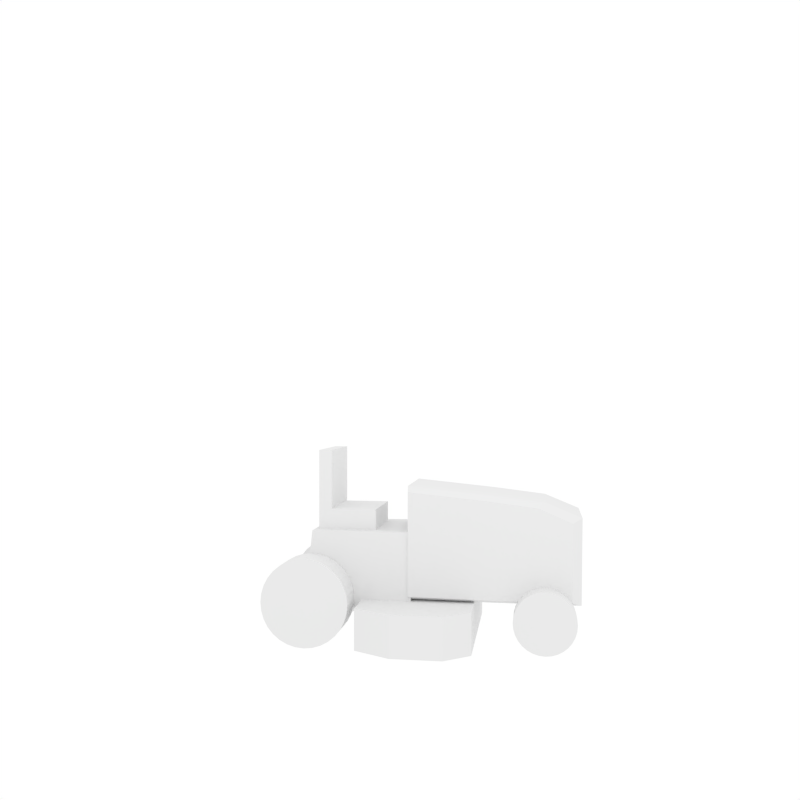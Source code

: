 # Source: lawnmower.blend  (saved by Blender 2.73.0; exported with 4.5.12 LTS)
import bpy
from mathutils import Matrix  # noqa: F401  (used for matrix-valued properties, if any)

bpy.ops.wm.read_factory_settings(use_empty=True)
scene = bpy.context.scene
scene.name = 'Scene'

# ---- collections
col_collection_1 = bpy.data.collections.new('Collection 1'); scene.collection.children.link(col_collection_1)

# ---- materials (node trees are filled in below, after node groups)
mat_material = bpy.data.materials.new('Material')
mat_material.alpha_threshold = 0.0
mat_material.use_transparent_shadow = False
mat_material.roughness = 0.5
mat_material.line_color = (0.0, 0.0, 0.0, 1.0)

# ---- material node trees

# ---- world
world_world_001 = bpy.data.worlds.new('World.001'); scene.world = world_world_001
world_world_001.color = (1.0, 1.0, 1.0)
world_world_001.use_sun_shadow = False
world_world_001.sun_shadow_jitter_overblur = 0.0
world_world_001.cycles.sampling_method = 'MANUAL'
world_world_001.cycles.sample_map_resolution = 256

# ---- cameras
cam_camera = bpy.data.cameras.new('Camera')
cam_camera.clip_end = 100.0
cam_camera.lens = 35.0
cam_camera.sensor_width = 32.0
cam_camera.sensor_height = 18.0
cam_camera.ortho_scale = 7.314
cam_camera.dof.focus_distance = 0.0
cam_camera.dof.aperture_fstop = 128.0

# ---- lights
light_lamp = bpy.data.lights.new('Lamp', 'POINT')
light_lamp.transmission_factor = 0.0
light_lamp.cutoff_distance = 30.0
light_lamp.energy = 100.0
light_lamp.shadow_buffer_clip_start = 1.001
light_lamp.shadow_soft_size = 0.1
light_lamp.shadow_maximum_resolution = 0.006
light_lamp.use_absolute_resolution = True
light_lamp.cycles.use_multiple_importance_sampling = False

# ---- meshes
me_cube = bpy.data.meshes.new('Cube')
me_cube.from_pydata([(0.995, -2.9, 0.927), (0.995, -2.92, 2.457), (0.995, 0.3061, 0.9434), (0.995, 0.2988, 3.015), (0.995, -1.263, 0.927), (0.995, -1.263, 2.861), (0.0, -3.081, 0.8511), (0.0, -3.1, 2.547), (0.0, 0.3185, 3.124), (0.0, 0.3262, 0.8676), (0.0, -1.343, 2.961), (0.0, -1.343, 0.8511), (0.8305, 0.3185, 3.124), (0.8305, -1.343, 2.961), (0.8305, -3.081, 0.8511), (0.8305, -3.1, 2.547), (0.8305, 0.3262, 0.8676), (0.8305, -1.343, 0.8511), (0.995, -2.272, 0.927), (0.995, -2.269, 2.739), (0.0, -2.399, 2.834), (0.0, -2.403, 0.8511), (0.8305, -2.399, 2.834), (0.8305, -2.403, 0.8511), (0.995, -2.27, 1.833), (0.8305, -3.09, 1.699), (0.0, -3.09, 1.699), (0.995, -1.263, 1.894), (0.995, 0.3025, 1.979), (0.995, -2.91, 1.692), (1.704, 1.235, 0.03861), (1.704, -1.007, 0.03861), (1.704, 1.235, 0.8459), (1.704, -1.007, 0.8459), (0.0, 1.235, 0.8459), (1.704, 1.235, 0.4422), (0.0, 1.235, 0.03861), (2.131, -0.007425, 0.8459), (1.704, -1.007, 0.4422), (2.131, -0.007425, 0.03861), (0.0, -1.007, 0.8459), (0.0, -1.007, 0.03861), (0.0, -0.007425, 0.8459), (0.0, -0.007425, 0.03861), (0.0, -1.007, 0.4422), (2.131, -0.007425, 0.4422), (0.0, 1.235, 0.4422), (2.131, -0.5074, 0.8459), (2.131, 0.4926, 0.03861), (2.131, 0.4926, 0.8459), (2.131, -0.5074, 0.03861), (0.0, -0.5074, 0.8459), (0.0, 0.4926, 0.8459), (0.0, -0.5074, 0.03861), (0.0, 0.4926, 0.03861), (2.131, 0.4926, 0.4422), (2.131, -0.5074, 0.4422), (0.0, 0.3224, 1.996), (0.0, 0.2483, 0.8316), (0.0, 2.427, 0.5467), (0.9576, 2.427, 0.5467), (0.9576, 0.2483, 0.8316), (0.0, 0.2483, 2.21), (0.0, 2.248, 2.21), (0.9576, 2.248, 2.21), (0.9576, 0.2483, 2.21), (0.0, 1.322, 1.852), (0.0, 2.16, 1.852), (0.739, 2.16, 1.852), (0.739, 0.9891, 1.852), (0.0, 2.16, 3.819), (0.739, 2.16, 3.819), (0.0, 1.322, 2.626), (0.0, 1.9, 3.819), (0.0, 2.16, 2.836), (0.0, 1.741, 1.852), (0.0, 2.16, 3.819), (0.739, 2.16, 2.626), (0.0, 2.16, 1.852), (0.739, 1.9, 3.819), (0.739, 0.9891, 2.626), (0.9224, 1.741, 1.852), (0.0, 0.9891, 1.852), (0.0, 1.9, 3.819), (0.0, 1.741, 1.852), (0.0, 0.9891, 2.626), (0.739, 1.9, 2.626), (0.0, 2.16, 2.836), (0.0, 1.9, 2.626), (0.9507, -2.714, 0.1022), (0.9507, -2.806, 0.1776), (0.9507, -2.881, 0.2695), (0.9507, -2.937, 0.3744), (0.9507, -2.972, 0.4882), (0.9507, -2.983, 0.6066), (0.9507, -2.972, 0.7249), (0.9507, -2.937, 0.8387), (0.9507, -2.881, 0.9436), (0.9507, -2.806, 1.036), (0.9507, -2.714, 1.111), (0.9507, -2.609, 1.167), (0.9507, -2.495, 1.202), (0.9507, -2.377, 1.213), (0.9507, -2.258, 1.202), (0.9507, -2.145, 1.167), (0.9507, -2.04, 1.111), (0.9507, -1.948, 1.036), (0.9507, -1.872, 0.9436), (0.9507, -1.816, 0.8387), (0.9507, -1.782, 0.7249), (0.9507, -1.77, 0.6066), (0.9507, -2.609, 0.0461), (0.9507, -2.495, 0.01158), (0.9507, -2.377, -7.272e-05), (0.9507, -2.258, 0.01158), (0.9507, -2.145, 0.0461), (0.9507, -2.04, 0.1022), (0.9507, -1.948, 0.1776), (0.9507, -1.872, 0.2695), (0.9507, -1.816, 0.3744), (0.9507, -1.782, 0.4882), (1.409, -2.714, 0.1022), (1.409, -2.806, 0.1776), (1.409, -2.881, 0.2695), (1.409, -2.937, 0.3744), (1.409, -2.972, 0.4882), (1.409, -2.983, 0.6066), (1.409, -2.972, 0.7249), (1.409, -2.937, 0.8387), (1.409, -2.881, 0.9436), (1.409, -2.806, 1.036), (1.409, -2.714, 1.111), (1.409, -2.609, 1.167), (1.409, -2.495, 1.202), (1.409, -2.377, 1.213), (1.409, -2.258, 1.202), (1.409, -2.145, 1.167), (1.409, -2.04, 1.111), (1.409, -1.948, 1.036), (1.409, -1.872, 0.9436), (1.409, -1.816, 0.8387), (1.409, -1.782, 0.7249), (1.409, -1.77, 0.6066), (1.409, -2.609, 0.0461), (1.409, -2.495, 0.01158), (1.409, -2.377, -7.272e-05), (1.409, -2.258, 0.01158), (1.409, -2.145, 0.0461), (1.409, -2.04, 0.1022), (1.409, -1.948, 0.1776), (1.409, -1.872, 0.2695), (1.409, -1.816, 0.3744), (1.409, -1.782, 0.4882), (0.9595, 1.772, 0.1588), (0.9595, 1.64, 0.2668), (0.9595, 1.532, 0.3984), (0.9595, 1.452, 0.5486), (0.9595, 1.402, 0.7116), (0.9595, 1.386, 0.8811), (0.9595, 1.402, 1.051), (0.9595, 1.452, 1.214), (0.9595, 1.532, 1.364), (0.9595, 1.64, 1.495), (0.9595, 1.772, 1.603), (0.9595, 1.922, 1.684), (0.9595, 2.085, 1.733), (0.9595, 2.254, 1.75), (0.9595, 2.424, 1.733), (0.9595, 2.587, 1.684), (0.9595, 2.737, 1.603), (0.9595, 2.869, 1.495), (0.9595, 2.977, 1.364), (0.9595, 3.057, 1.214), (0.9595, 3.106, 1.051), (0.9595, 3.123, 0.8811), (0.9595, 1.922, 0.0785), (0.9595, 2.085, 0.02907), (0.9595, 2.254, 0.01237), (0.9595, 2.424, 0.02907), (0.9595, 2.587, 0.0785), (0.9595, 2.737, 0.1588), (0.9595, 2.869, 0.2668), (0.9595, 2.977, 0.3984), (0.9595, 3.057, 0.5486), (0.9595, 3.106, 0.7116), (1.615, 1.772, 0.1588), (1.615, 1.64, 0.2668), (1.615, 1.532, 0.3984), (1.615, 1.452, 0.5486), (1.615, 1.402, 0.7116), (1.615, 1.386, 0.8811), (1.615, 1.402, 1.051), (1.615, 1.452, 1.214), (1.615, 1.532, 1.364), (1.615, 1.64, 1.495), (1.615, 1.772, 1.603), (1.615, 1.922, 1.684), (1.615, 2.085, 1.733), (1.615, 2.254, 1.75), (1.615, 2.424, 1.733), (1.615, 2.587, 1.684), (1.615, 2.737, 1.603), (1.615, 2.869, 1.495), (1.615, 2.977, 1.364), (1.615, 3.057, 1.214), (1.615, 3.106, 1.051), (1.615, 3.123, 0.8811), (1.615, 1.922, 0.0785), (1.615, 2.085, 0.02907), (1.615, 2.254, 0.01237), (1.615, 2.424, 0.02907), (1.615, 2.587, 0.0785), (1.615, 2.737, 0.1588), (1.615, 2.869, 0.2668), (1.615, 2.977, 0.3984), (1.615, 3.057, 0.5486), (1.615, 3.106, 0.7116)], [], [(23, 18, 0, 14), (22, 15, 1, 19), (24, 19, 1, 29), (28, 3, 5, 27), (12, 13, 5, 3), (16, 2, 4, 17), (25, 15, 7, 26), (29, 1, 15, 25), (9, 16, 17, 11), (8, 10, 13, 12), (28, 2, 16, 9, 57, 8, 12, 3), (20, 7, 15, 22), (21, 23, 14, 6), (11, 17, 23, 21), (10, 20, 22, 13), (18, 24, 29, 0), (27, 5, 19, 24), (13, 22, 19, 5), (17, 4, 18, 23), (0, 29, 25, 14), (4, 27, 24, 18), (2, 28, 27, 4), (14, 25, 26, 6), (46, 35, 30, 36), (56, 38, 31, 50), (54, 36, 30, 48), (47, 37, 42, 51), (49, 32, 34, 52), (53, 43, 39, 50), (38, 44, 41, 31), (33, 40, 44, 38), (55, 45, 39, 48), (49, 37, 45, 55), (47, 33, 38, 56), (34, 32, 35, 46), (37, 47, 56, 45), (32, 49, 55, 35), (35, 55, 48, 30), (41, 53, 50, 31), (37, 49, 52, 42), (33, 47, 51, 40), (43, 54, 48, 39), (45, 56, 50, 39), (62, 63, 59, 58), (63, 64, 60, 59), (64, 65, 61, 60), (65, 62, 58, 61), (58, 59, 60, 61), (65, 64, 63, 62), (68, 77, 80, 69), (87, 77, 68, 78), (85, 72, 66, 82), (84, 78, 68, 81), (83, 76, 70, 73), (79, 71, 76, 83), (82, 84, 81, 69), (66, 75, 84, 82), (75, 67, 78, 84), (80, 85, 82, 69), (71, 79, 86, 77), (74, 87, 78, 67), (70, 76, 87, 74), (76, 71, 77, 87), (73, 70, 74, 88), (85, 80, 86, 88, 72), (73, 88, 86, 79, 83), (112, 113, 145, 144), (108, 107, 139, 140), (118, 119, 151, 150), (151, 152, 142, 141, 140, 139, 138, 137, 136, 135, 134, 133, 132, 131, 130, 129, 128, 127, 126, 125, 124, 123, 122, 121, 143, 144, 145, 146, 147, 148, 149, 150), (101, 100, 132, 133), (95, 94, 126, 127), (115, 116, 148, 147), (89, 111, 143, 121), (104, 103, 135, 136), (103, 102, 134, 135), (91, 90, 122, 123), (107, 106, 138, 139), (96, 95, 127, 128), (119, 118, 117, 116, 115, 114, 113, 112, 111, 89, 90, 91, 92, 93, 94, 95, 96, 97, 98, 99, 100, 101, 102, 103, 104, 105, 106, 107, 108, 109, 110, 120), (119, 120, 152, 151), (93, 92, 124, 125), (92, 91, 123, 124), (97, 96, 128, 129), (99, 98, 130, 131), (117, 118, 150, 149), (116, 117, 149, 148), (111, 112, 144, 143), (120, 110, 142, 152), (94, 93, 125, 126), (105, 104, 136, 137), (100, 99, 131, 132), (90, 89, 121, 122), (102, 101, 133, 134), (113, 114, 146, 145), (106, 105, 137, 138), (110, 109, 141, 142), (114, 115, 147, 146), (98, 97, 129, 130), (109, 108, 140, 141), (176, 177, 209, 208), (172, 171, 203, 204), (182, 183, 215, 214), (215, 216, 206, 205, 204, 203, 202, 201, 200, 199, 198, 197, 196, 195, 194, 193, 192, 191, 190, 189, 188, 187, 186, 185, 207, 208, 209, 210, 211, 212, 213, 214), (165, 164, 196, 197), (159, 158, 190, 191), (179, 180, 212, 211), (153, 175, 207, 185), (168, 167, 199, 200), (167, 166, 198, 199), (155, 154, 186, 187), (171, 170, 202, 203), (160, 159, 191, 192), (183, 182, 181, 180, 179, 178, 177, 176, 175, 153, 154, 155, 156, 157, 158, 159, 160, 161, 162, 163, 164, 165, 166, 167, 168, 169, 170, 171, 172, 173, 174, 184), (183, 184, 216, 215), (157, 156, 188, 189), (156, 155, 187, 188), (161, 160, 192, 193), (163, 162, 194, 195), (181, 182, 214, 213), (180, 181, 213, 212), (175, 176, 208, 207), (184, 174, 206, 216), (158, 157, 189, 190), (169, 168, 200, 201), (164, 163, 195, 196), (154, 153, 185, 186), (166, 165, 197, 198), (177, 178, 210, 209), (170, 169, 201, 202), (174, 173, 205, 206), (178, 179, 211, 210), (162, 161, 193, 194), (173, 172, 204, 205)])
_uv = me_cube.uv_layers.new(name='UVMap')
_uv.uv.foreach_set('vector', [0.2338, 0.2081, 0.2239, 0.2024, 0.2479, 0.1893, 0.2568, 0.1911, 0.2085, 0.1111, 0.2405, 0.1221, 0.2324, 0.1293, 0.2026, 0.1208, 0.2121, 0.1618, 0.2026, 0.1208, 0.2324, 0.1293, 0.2422, 0.1598, 0.09708, 0.1847, 0.09127, 0.1471, 0.1535, 0.125, 0.1657, 0.1703, 0.08557, 0.1401, 0.1548, 0.1143, 0.1535, 0.125, 0.09127, 0.1471, 0.1109, 0.2256, 0.1143, 0.2184, 0.1765, 0.2178, 0.182, 0.2261, 0.2533, 0.1566, 0.2405, 0.1221, 0.2722, 0.08219, 0.3094, 0.1425, 0.2422, 0.1598, 0.2324, 0.1293, 0.2405, 0.1221, 0.2533, 0.1566, 0.08515, 0.2629, 0.1109, 0.2256, 0.182, 0.2261, 0.1909, 0.2781, 0.04747, 0.1168, 0.1432, 0.06317, 0.1548, 0.1143, 0.08557, 0.1401, 0.09708, 0.1847, 0.1143, 0.2184, 0.1109, 0.2256, 0.08515, 0.2629, 0.03489, 0.1972, 0.04747, 0.1168, 0.08557, 0.1401, 0.09127, 0.1471, 0.2191, 0.06039, 0.2722, 0.08219, 0.2405, 0.1221, 0.2085, 0.1111, 0.2663, 0.2542, 0.2338, 0.2081, 0.2568, 0.1911, 0.3094, 0.2153, 0.1909, 0.2781, 0.182, 0.2261, 0.2338, 0.2081, 0.2663, 0.2542, 0.1432, 0.06317, 0.2191, 0.06039, 0.2085, 0.1111, 0.1548, 0.1143, 0.2239, 0.2024, 0.2121, 0.1618, 0.2422, 0.1598, 0.2479, 0.1893, 0.1657, 0.1703, 0.1535, 0.125, 0.2026, 0.1208, 0.2121, 0.1618, 0.1548, 0.1143, 0.2085, 0.1111, 0.2026, 0.1208, 0.1535, 0.125, 0.182, 0.2261, 0.1765, 0.2178, 0.2239, 0.2024, 0.2338, 0.2081, 0.2479, 0.1893, 0.2422, 0.1598, 0.2533, 0.1566, 0.2568, 0.1911, 0.1765, 0.2178, 0.1657, 0.1703, 0.2121, 0.1618, 0.2239, 0.2024, 0.1143, 0.2184, 0.09708, 0.1847, 0.1657, 0.1703, 0.1765, 0.2178, 0.2568, 0.1911, 0.2533, 0.1566, 0.3094, 0.1425, 0.3094, 0.2153, 0.8, 0.3962, 0.8, 0.4961, 0.7757, 0.4961, 0.7757, 0.3962, 0.897, 0.4961, 0.897, 0.4711, 0.9213, 0.4711, 0.9213, 0.4961, 0.7932, 0.5839, 0.7932, 0.6274, 0.6908, 0.6274, 0.6651, 0.5839, 0.7932, 0.5981, 0.7932, 0.5688, 0.9213, 0.5688, 0.9213, 0.5981, 0.7932, 0.5395, 0.8188, 0.4961, 0.9213, 0.4961, 0.9213, 0.5395, 0.7932, 0.5253, 0.7932, 0.5546, 0.6651, 0.5546, 0.6651, 0.5253, 0.897, 0.4711, 0.897, 0.3712, 0.9213, 0.3712, 0.9213, 0.4711, 0.8728, 0.4711, 0.8728, 0.3712, 0.897, 0.3712, 0.897, 0.4711, 0.8485, 0.4383, 0.8485, 0.4672, 0.8242, 0.4672, 0.8242, 0.4383, 0.8728, 0.4383, 0.8728, 0.4672, 0.8485, 0.4672, 0.8485, 0.4383, 0.8728, 0.4961, 0.8728, 0.4711, 0.897, 0.4711, 0.897, 0.4961, 0.8242, 0.3962, 0.8242, 0.4961, 0.8, 0.4961, 0.8, 0.3962, 0.8728, 0.4672, 0.8728, 0.4961, 0.8485, 0.4961, 0.8485, 0.4672, 0.8728, 0.3912, 0.8728, 0.4383, 0.8485, 0.4383, 0.8485, 0.3912, 0.8485, 0.3912, 0.8485, 0.4383, 0.8242, 0.4383, 0.8242, 0.3912, 0.7932, 0.4961, 0.7932, 0.5253, 0.6651, 0.5253, 0.6908, 0.4961, 0.7932, 0.5688, 0.7932, 0.5395, 0.9213, 0.5395, 0.9213, 0.5688, 0.8188, 0.6274, 0.7932, 0.5981, 0.9213, 0.5981, 0.9213, 0.6274, 0.7932, 0.5546, 0.7932, 0.5839, 0.6651, 0.5839, 0.6651, 0.5546, 0.8485, 0.4672, 0.8485, 0.4961, 0.8242, 0.4961, 0.8242, 0.4672, 0.3012, 0.1567, 0.3012, 0.2622, 0.2156, 0.2716, 0.2302, 0.1567, 0.2519, 0.1567, 0.2026, 0.1567, 0.2026, 0.0684, 0.2519, 0.0684, 0.13, 0.2622, 0.13, 0.1567, 0.2009, 0.1567, 0.2156, 0.2716, 0.2026, 0.1567, 0.1533, 0.1567, 0.1533, 0.08394, 0.2026, 0.08394, 0.08068, 0.2716, 0.08068, 0.1557, 0.13, 0.1557, 0.13, 0.2716, 0.3012, 0.05112, 0.3012, 0.1567, 0.2519, 0.1567, 0.2519, 0.05112, 0.7985, 0.386, 0.8712, 0.386, 0.8712, 0.5063, 0.7985, 0.5063, 0.9407, 0.5255, 0.8712, 0.504, 0.8712, 0.4245, 0.9407, 0.4245, 0.6837, 0.5471, 0.715, 0.5471, 0.715, 0.6265, 0.6837, 0.6265, 0.8712, 0.5835, 0.8712, 0.6265, 0.8017, 0.6265, 0.7845, 0.5835, 0.9407, 0.6265, 0.9407, 0.6265, 0.9407, 0.6265, 0.9407, 0.6265, 0.6837, 0.6265, 0.6592, 0.6265, 0.6592, 0.5506, 0.6837, 0.5506, 0.8712, 0.5063, 0.8712, 0.5835, 0.7845, 0.5835, 0.8017, 0.5063, 0.9407, 0.6265, 0.9407, 0.6265, 0.9407, 0.6265, 0.9407, 0.6265, 0.9407, 0.6265, 0.9407, 0.6265, 0.9407, 0.6265, 0.9407, 0.6265, 0.9407, 0.4245, 0.8712, 0.4245, 0.8712, 0.345, 0.9407, 0.345, 0.7045, 0.3837, 0.729, 0.3837, 0.729, 0.5063, 0.7045, 0.5063, 0.9407, 0.6265, 0.9407, 0.6265, 0.9407, 0.6265, 0.9407, 0.6265, 0.9407, 0.6265, 0.9407, 0.6265, 0.9407, 0.6265, 0.9407, 0.6265, 0.9407, 0.6265, 0.8712, 0.6265, 0.8712, 0.504, 0.9407, 0.5255, 0.6801, 0.3837, 0.7045, 0.3837, 0.7045, 0.4847, 0.6801, 0.5063, 0.7845, 0.6265, 0.715, 0.6265, 0.715, 0.533, 0.7845, 0.533, 0.7845, 0.5924, 0.729, 0.5063, 0.729, 0.3837, 0.7985, 0.3837, 0.7985, 0.5063, 0.729, 0.5063, 0.8216, 0.1202, 0.8216, 0.1265, 0.7899, 0.1265, 0.7899, 0.1202, 0.7381, 0.07512, 0.7381, 0.08398, 0.7064, 0.08398, 0.7064, 0.07512, 0.7381, 0.15, 0.7381, 0.1582, 0.7064, 0.1582, 0.7064, 0.15, 0.867, 0.2659, 0.8654, 0.2746, 0.8623, 0.2828, 0.8577, 0.2901, 0.8519, 0.2964, 0.8451, 0.3013, 0.8374, 0.3047, 0.8294, 0.3064, 0.8211, 0.3064, 0.8131, 0.3047, 0.8055, 0.3013, 0.7986, 0.2964, 0.7928, 0.2901, 0.7882, 0.2828, 0.7851, 0.2746, 0.7835, 0.2659, 0.7835, 0.257, 0.7851, 0.2483, 0.7882, 0.2401, 0.7928, 0.2328, 0.7986, 0.2265, 0.8055, 0.2216, 0.8131, 0.2182, 0.8211, 0.2165, 0.8294, 0.2165, 0.8374, 0.2182, 0.8451, 0.2216, 0.8519, 0.2265, 0.8577, 0.2328, 0.8623, 0.2401, 0.8654, 0.2483, 0.867, 0.257, 0.7064, 0.2822, 0.7064, 0.2733, 0.7381, 0.2733, 0.7381, 0.2822, 0.8216, 0.05663, 0.8216, 0.06289, 0.7899, 0.06289, 0.7899, 0.05663, 0.7381, 0.1238, 0.7381, 0.1325, 0.7064, 0.1325, 0.7064, 0.1238, 0.8216, 0.1047, 0.8216, 0.1129, 0.7899, 0.1129, 0.7899, 0.1047, 0.7064, 0.3064, 0.7064, 0.2991, 0.7381, 0.2991, 0.7381, 0.3064, 0.7064, 0.2991, 0.7064, 0.2909, 0.7381, 0.2909, 0.7381, 0.2991, 0.8216, 0.08714, 0.8216, 0.096, 0.7899, 0.096, 0.7899, 0.08714, 0.7381, 0.08398, 0.7381, 0.09267, 0.7064, 0.09267, 0.7064, 0.08398, 0.8216, 0.05171, 0.8216, 0.05663, 0.7899, 0.05663, 0.7899, 0.05171, 0.8654, 0.1846, 0.8623, 0.1928, 0.8577, 0.2002, 0.8519, 0.2064, 0.8451, 0.2113, 0.8374, 0.2147, 0.8294, 0.2165, 0.8211, 0.2165, 0.8131, 0.2147, 0.8055, 0.2113, 0.7986, 0.2064, 0.7928, 0.2002, 0.7882, 0.1928, 0.7851, 0.1846, 0.7835, 0.1759, 0.7835, 0.1671, 0.7851, 0.1584, 0.7882, 0.1502, 0.7928, 0.1428, 0.7986, 0.1365, 0.8055, 0.1316, 0.8131, 0.1282, 0.8211, 0.1265, 0.8294, 0.1265, 0.8374, 0.1282, 0.8451, 0.1316, 0.8519, 0.1365, 0.8577, 0.1428, 0.8623, 0.1502, 0.8654, 0.1584, 0.867, 0.1671, 0.867, 0.1759, 0.7381, 0.1582, 0.7381, 0.1656, 0.7064, 0.1656, 0.7064, 0.1582, 0.8216, 0.07026, 0.8216, 0.07845, 0.7899, 0.07845, 0.7899, 0.07026, 0.8216, 0.07845, 0.8216, 0.08714, 0.7899, 0.08714, 0.7899, 0.07845, 0.7064, 0.2491, 0.7064, 0.2428, 0.7381, 0.2428, 0.7381, 0.2491, 0.7064, 0.2646, 0.7064, 0.2565, 0.7381, 0.2565, 0.7381, 0.2646, 0.7381, 0.1413, 0.7381, 0.15, 0.7064, 0.15, 0.7064, 0.1413, 0.7381, 0.1325, 0.7381, 0.1413, 0.7064, 0.1413, 0.7064, 0.1325, 0.8216, 0.1129, 0.8216, 0.1202, 0.7899, 0.1202, 0.7899, 0.1129, 0.7381, 0.05088, 0.7381, 0.05824, 0.7064, 0.05824, 0.7064, 0.05088, 0.8216, 0.06289, 0.8216, 0.07026, 0.7899, 0.07026, 0.7899, 0.06289, 0.7381, 0.1009, 0.7381, 0.1082, 0.7064, 0.1082, 0.7064, 0.1009, 0.7064, 0.2733, 0.7064, 0.2646, 0.7381, 0.2646, 0.7381, 0.2733, 0.8216, 0.096, 0.8216, 0.1047, 0.7899, 0.1047, 0.7899, 0.096, 0.7064, 0.2909, 0.7064, 0.2822, 0.7381, 0.2822, 0.7381, 0.2909, 0.7381, 0.1082, 0.7381, 0.1156, 0.7064, 0.1156, 0.7064, 0.1082, 0.7381, 0.09267, 0.7381, 0.1009, 0.7064, 0.1009, 0.7064, 0.09267, 0.7381, 0.05824, 0.7381, 0.06643, 0.7064, 0.06643, 0.7064, 0.05824, 0.7381, 0.1156, 0.7381, 0.1238, 0.7064, 0.1238, 0.7064, 0.1156, 0.7064, 0.2565, 0.7064, 0.2491, 0.7381, 0.2491, 0.7381, 0.2565, 0.7381, 0.06643, 0.7381, 0.07512, 0.7064, 0.07512, 0.7064, 0.06643, 0.7835, 0.2975, 0.7835, 0.3064, 0.7381, 0.3064, 0.7381, 0.2975, 0.7835, 0.06082, 0.7835, 0.07351, 0.7381, 0.07351, 0.7381, 0.06082, 0.867, 0.1042, 0.867, 0.116, 0.8216, 0.116, 0.8216, 0.1042, 0.9552, 0.2991, 0.9443, 0.304, 0.9328, 0.3064, 0.921, 0.3064, 0.9094, 0.304, 0.8985, 0.2991, 0.8887, 0.2921, 0.8804, 0.2831, 0.8739, 0.2725, 0.8693, 0.2608, 0.867, 0.2484, 0.867, 0.2357, 0.8693, 0.2232, 0.8739, 0.2115, 0.8804, 0.201, 0.8887, 0.192, 0.8985, 0.1849, 0.9094, 0.1801, 0.921, 0.1776, 0.9328, 0.1776, 0.9443, 0.1801, 0.9552, 0.1849, 0.965, 0.192, 0.9733, 0.201, 0.9799, 0.2115, 0.9844, 0.2232, 0.9867, 0.2357, 0.9867, 0.2484, 0.9844, 0.2608, 0.9799, 0.2725, 0.9733, 0.2831, 0.965, 0.2921, 0.7381, 0.1716, 0.7381, 0.159, 0.7835, 0.159, 0.7835, 0.1716, 0.7835, 0.2064, 0.7835, 0.2153, 0.7381, 0.2153, 0.7381, 0.2064, 0.867, 0.06666, 0.867, 0.0791, 0.8216, 0.0791, 0.8216, 0.06666, 0.7835, 0.2752, 0.7835, 0.2869, 0.7381, 0.2869, 0.7381, 0.2752, 0.7381, 0.2064, 0.7381, 0.1958, 0.7835, 0.1958, 0.7835, 0.2064, 0.7381, 0.1958, 0.7381, 0.1841, 0.7835, 0.1841, 0.7835, 0.1958, 0.7835, 0.2501, 0.7835, 0.2627, 0.7381, 0.2627, 0.7381, 0.2501, 0.7835, 0.07351, 0.7835, 0.08595, 0.7381, 0.08595, 0.7381, 0.07351, 0.7381, 0.1153, 0.7381, 0.1082, 0.7835, 0.1082, 0.7835, 0.1153, 0.9094, 0.1751, 0.8985, 0.1703, 0.8887, 0.1632, 0.8804, 0.1543, 0.8739, 0.1437, 0.8693, 0.132, 0.867, 0.1195, 0.867, 0.1068, 0.8693, 0.0944, 0.8739, 0.08268, 0.8804, 0.07213, 0.8887, 0.06316, 0.8985, 0.05611, 0.9094, 0.05126, 0.921, 0.04878, 0.9328, 0.04878, 0.9443, 0.05126, 0.9552, 0.05611, 0.965, 0.06316, 0.9733, 0.07213, 0.9799, 0.08268, 0.9844, 0.0944, 0.9867, 0.1068, 0.9867, 0.1195, 0.9844, 0.132, 0.9799, 0.1437, 0.9733, 0.1543, 0.965, 0.1632, 0.9552, 0.1703, 0.9443, 0.1751, 0.9328, 0.1776, 0.921, 0.1776, 0.867, 0.116, 0.867, 0.1265, 0.8216, 0.1265, 0.8216, 0.116, 0.7835, 0.2259, 0.7835, 0.2376, 0.7381, 0.2376, 0.7381, 0.2259, 0.7835, 0.2376, 0.7835, 0.2501, 0.7381, 0.2501, 0.7381, 0.2376, 0.7381, 0.1242, 0.7381, 0.1153, 0.7835, 0.1153, 0.7835, 0.1242, 0.7381, 0.1465, 0.7381, 0.1348, 0.7835, 0.1348, 0.7835, 0.1465, 0.867, 0.09179, 0.867, 0.1042, 0.8216, 0.1042, 0.8216, 0.09179, 0.867, 0.0791, 0.867, 0.09179, 0.8216, 0.09179, 0.8216, 0.0791, 0.7835, 0.2869, 0.7835, 0.2975, 0.7381, 0.2975, 0.7381, 0.2869, 0.7835, 0.0261, 0.7835, 0.03665, 0.7381, 0.03665, 0.7381, 0.0261, 0.7835, 0.2153, 0.7835, 0.2259, 0.7381, 0.2259, 0.7381, 0.2153, 0.7835, 0.09767, 0.7835, 0.1082, 0.7381, 0.1082, 0.7381, 0.09767, 0.7381, 0.159, 0.7381, 0.1465, 0.7835, 0.1465, 0.7835, 0.159, 0.7835, 0.2627, 0.7835, 0.2752, 0.7381, 0.2752, 0.7381, 0.2627, 0.7381, 0.1841, 0.7381, 0.1716, 0.7835, 0.1716, 0.7835, 0.1841, 0.867, 0.04439, 0.867, 0.05494, 0.8216, 0.05494, 0.8216, 0.04439, 0.7835, 0.08595, 0.7835, 0.09767, 0.7381, 0.09767, 0.7381, 0.08595, 0.7835, 0.03665, 0.7835, 0.04837, 0.7381, 0.04837, 0.7381, 0.03665, 0.867, 0.05494, 0.867, 0.06666, 0.8216, 0.06666, 0.8216, 0.05494, 0.7381, 0.1348, 0.7381, 0.1242, 0.7835, 0.1242, 0.7835, 0.1348, 0.7835, 0.04837, 0.7835, 0.06082, 0.7381, 0.06082, 0.7381, 0.04837])
me_cube.materials.append(mat_material)
me_cube.use_remesh_preserve_volume = False
me_cube.use_remesh_preserve_attributes = False
me_cube.use_mirror_vertex_groups = False
me_cube.update()

# ---- objects
ob_cube = bpy.data.objects.new('Cube', me_cube)
ob_lamp = bpy.data.objects.new('Lamp', light_lamp)
ob_camera = bpy.data.objects.new('Camera', cam_camera)

# ---- transforms, parenting, visibility, modifiers, constraints
ob_cube.location = (0.0, 0.0, 0.0)
ob_cube.rotation_euler = (0.0, -0.0, 3.142)
ob_cube.scale = (0.5, 0.5, 0.5)
ob_cube.lock_rotations_4d = False
ob_cube.empty_display_type = 'ARROWS'
ob_cube.lineart.crease_threshold = 0.0
_m = ob_cube.modifiers.new('Mirror', 'MIRROR')
_m.use_clip = True
_m.merge_threshold = 0.0216
ob_lamp.location = (4.076, 1.005, 5.904)
ob_lamp.rotation_euler = (0.6503, 0.05522, 1.866)
ob_lamp.lock_rotations_4d = False
ob_lamp.empty_display_type = 'ARROWS'
ob_lamp.color = (0.0, 0.0, 0.0, 0.0)
ob_lamp.lineart.crease_threshold = 0.0
ob_camera.location = (9.06, 1.104, 2.417)
ob_camera.rotation_euler = (1.571, -1.042e-06, 1.725)
ob_camera.lock_rotations_4d = False
ob_camera.empty_display_type = 'ARROWS'
ob_camera.color = (0.0, 0.0, 0.0, 0.0)
ob_camera.display_type = 'WIRE'
ob_camera.lineart.crease_threshold = 0.0

# ---- collection membership
col_collection_1.objects.link(ob_cube)
col_collection_1.objects.link(ob_lamp)
col_collection_1.objects.link(ob_camera)

# ---- scene / render settings (as saved in the file)
scene.camera = ob_camera
scene.frame_start = 1; scene.frame_end = 250; scene.frame_set(1)
scene.render.engine = 'BLENDER_EEVEE_NEXT'
scene.render.resolution_x = 128
scene.render.resolution_y = 128
scene.render.dither_intensity = 0.0
scene.cycles.use_denoising = False
scene.cycles.samples = 10
scene.cycles.sampling_pattern = 'TABULATED_SOBOL'
scene.cycles.light_sampling_threshold = 0.0
scene.cycles.use_adaptive_sampling = False
scene.cycles.use_light_tree = False
scene.cycles.blur_glossy = 0.0
scene.cycles.pixel_filter_type = 'GAUSSIAN'
scene.cycles.sample_clamp_indirect = 0.0
scene.view_settings.view_transform = 'Standard'
bpy.context.view_layer.update()
